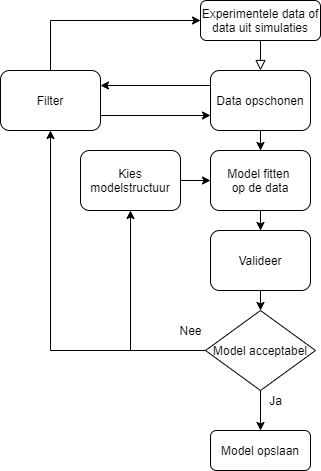

The diagram above was exported from draw.io. Its source (the exported page's mxGraphModel, read from the mxfile embedded in the PNG):
<mxGraphModel dx="540" dy="537" grid="1" gridSize="10" guides="1" tooltips="1" connect="1" arrows="1" fold="1" page="1" pageScale="1" pageWidth="827" pageHeight="1169" math="0" shadow="0">
  <root>
    <mxCell id="WIyWlLk6GJQsqaUBKTNV-0" />
    <mxCell id="WIyWlLk6GJQsqaUBKTNV-1" parent="WIyWlLk6GJQsqaUBKTNV-0" />
    <mxCell id="WIyWlLk6GJQsqaUBKTNV-2" value="" style="rounded=0;html=1;jettySize=auto;orthogonalLoop=1;fontSize=11;endArrow=block;endFill=0;endSize=8;strokeWidth=1;shadow=0;labelBackgroundColor=none;edgeStyle=orthogonalEdgeStyle;entryX=0.5;entryY=0;entryDx=0;entryDy=0;" parent="WIyWlLk6GJQsqaUBKTNV-1" source="WIyWlLk6GJQsqaUBKTNV-3" target="76n2LzX6QydjJoIF5BZv-0" edge="1">
      <mxGeometry relative="1" as="geometry">
        <mxPoint x="290" y="150" as="targetPoint" />
      </mxGeometry>
    </mxCell>
    <mxCell id="WIyWlLk6GJQsqaUBKTNV-3" value="Experimentele data of data uit simulaties" style="rounded=1;whiteSpace=wrap;html=1;fontSize=12;glass=0;strokeWidth=1;shadow=0;" parent="WIyWlLk6GJQsqaUBKTNV-1" vertex="1">
      <mxGeometry x="230" y="40" width="120" height="40" as="geometry" />
    </mxCell>
    <mxCell id="76n2LzX6QydjJoIF5BZv-4" value="" style="edgeStyle=orthogonalEdgeStyle;rounded=0;orthogonalLoop=1;jettySize=auto;html=1;exitX=1;exitY=0.75;exitDx=0;exitDy=0;entryX=0;entryY=0.75;entryDx=0;entryDy=0;" edge="1" parent="WIyWlLk6GJQsqaUBKTNV-1" source="WIyWlLk6GJQsqaUBKTNV-7" target="76n2LzX6QydjJoIF5BZv-0">
      <mxGeometry relative="1" as="geometry" />
    </mxCell>
    <mxCell id="76n2LzX6QydjJoIF5BZv-6" value="" style="edgeStyle=orthogonalEdgeStyle;rounded=0;orthogonalLoop=1;jettySize=auto;html=1;entryX=0;entryY=0.5;entryDx=0;entryDy=0;exitX=0.5;exitY=0;exitDx=0;exitDy=0;" edge="1" parent="WIyWlLk6GJQsqaUBKTNV-1" source="WIyWlLk6GJQsqaUBKTNV-7" target="WIyWlLk6GJQsqaUBKTNV-3">
      <mxGeometry relative="1" as="geometry">
        <mxPoint x="140" y="80" as="targetPoint" />
        <Array as="points">
          <mxPoint x="80" y="60" />
        </Array>
      </mxGeometry>
    </mxCell>
    <mxCell id="WIyWlLk6GJQsqaUBKTNV-7" value="Filter" style="rounded=1;whiteSpace=wrap;html=1;fontSize=12;glass=0;strokeWidth=1;shadow=0;" parent="WIyWlLk6GJQsqaUBKTNV-1" vertex="1">
      <mxGeometry x="30" y="110" width="100" height="60" as="geometry" />
    </mxCell>
    <mxCell id="WIyWlLk6GJQsqaUBKTNV-11" value="Model opslaan" style="rounded=1;whiteSpace=wrap;html=1;fontSize=12;glass=0;strokeWidth=1;shadow=0;" parent="WIyWlLk6GJQsqaUBKTNV-1" vertex="1">
      <mxGeometry x="240" y="470" width="100" height="40" as="geometry" />
    </mxCell>
    <mxCell id="76n2LzX6QydjJoIF5BZv-3" value="" style="edgeStyle=orthogonalEdgeStyle;rounded=0;orthogonalLoop=1;jettySize=auto;html=1;exitX=0;exitY=0.25;exitDx=0;exitDy=0;entryX=1;entryY=0.25;entryDx=0;entryDy=0;" edge="1" parent="WIyWlLk6GJQsqaUBKTNV-1" source="76n2LzX6QydjJoIF5BZv-0" target="WIyWlLk6GJQsqaUBKTNV-7">
      <mxGeometry relative="1" as="geometry" />
    </mxCell>
    <mxCell id="76n2LzX6QydjJoIF5BZv-11" value="" style="edgeStyle=orthogonalEdgeStyle;rounded=0;orthogonalLoop=1;jettySize=auto;html=1;" edge="1" parent="WIyWlLk6GJQsqaUBKTNV-1" source="76n2LzX6QydjJoIF5BZv-0" target="76n2LzX6QydjJoIF5BZv-10">
      <mxGeometry relative="1" as="geometry" />
    </mxCell>
    <mxCell id="76n2LzX6QydjJoIF5BZv-0" value="Data opschonen" style="rounded=1;whiteSpace=wrap;html=1;" vertex="1" parent="WIyWlLk6GJQsqaUBKTNV-1">
      <mxGeometry x="240" y="110" width="100" height="60" as="geometry" />
    </mxCell>
    <mxCell id="76n2LzX6QydjJoIF5BZv-16" value="" style="edgeStyle=orthogonalEdgeStyle;rounded=0;orthogonalLoop=1;jettySize=auto;html=1;" edge="1" parent="WIyWlLk6GJQsqaUBKTNV-1" source="76n2LzX6QydjJoIF5BZv-10" target="76n2LzX6QydjJoIF5BZv-15">
      <mxGeometry relative="1" as="geometry" />
    </mxCell>
    <mxCell id="76n2LzX6QydjJoIF5BZv-10" value="Model fitten &lt;br&gt;op de data" style="rounded=1;whiteSpace=wrap;html=1;" vertex="1" parent="WIyWlLk6GJQsqaUBKTNV-1">
      <mxGeometry x="240" y="190" width="100" height="60" as="geometry" />
    </mxCell>
    <mxCell id="76n2LzX6QydjJoIF5BZv-17" style="edgeStyle=orthogonalEdgeStyle;rounded=0;orthogonalLoop=1;jettySize=auto;html=1;exitX=0.5;exitY=1;exitDx=0;exitDy=0;entryX=0.5;entryY=0;entryDx=0;entryDy=0;" edge="1" parent="WIyWlLk6GJQsqaUBKTNV-1" source="76n2LzX6QydjJoIF5BZv-15" target="76n2LzX6QydjJoIF5BZv-8">
      <mxGeometry relative="1" as="geometry" />
    </mxCell>
    <mxCell id="76n2LzX6QydjJoIF5BZv-15" value="Valideer" style="rounded=1;whiteSpace=wrap;html=1;" vertex="1" parent="WIyWlLk6GJQsqaUBKTNV-1">
      <mxGeometry x="240" y="270" width="100" height="60" as="geometry" />
    </mxCell>
    <mxCell id="76n2LzX6QydjJoIF5BZv-14" style="edgeStyle=orthogonalEdgeStyle;rounded=0;orthogonalLoop=1;jettySize=auto;html=1;exitX=1;exitY=0.5;exitDx=0;exitDy=0;" edge="1" parent="WIyWlLk6GJQsqaUBKTNV-1" source="76n2LzX6QydjJoIF5BZv-12" target="76n2LzX6QydjJoIF5BZv-10">
      <mxGeometry relative="1" as="geometry" />
    </mxCell>
    <mxCell id="76n2LzX6QydjJoIF5BZv-12" value="Kies modelstructuur" style="rounded=1;whiteSpace=wrap;html=1;" vertex="1" parent="WIyWlLk6GJQsqaUBKTNV-1">
      <mxGeometry x="110" y="190" width="100" height="60" as="geometry" />
    </mxCell>
    <mxCell id="76n2LzX6QydjJoIF5BZv-18" style="edgeStyle=orthogonalEdgeStyle;rounded=0;orthogonalLoop=1;jettySize=auto;html=1;exitX=0.5;exitY=1;exitDx=0;exitDy=0;entryX=0.5;entryY=0;entryDx=0;entryDy=0;" edge="1" parent="WIyWlLk6GJQsqaUBKTNV-1" source="76n2LzX6QydjJoIF5BZv-8" target="WIyWlLk6GJQsqaUBKTNV-11">
      <mxGeometry relative="1" as="geometry" />
    </mxCell>
    <mxCell id="76n2LzX6QydjJoIF5BZv-19" style="edgeStyle=orthogonalEdgeStyle;rounded=0;orthogonalLoop=1;jettySize=auto;html=1;exitX=0;exitY=0.5;exitDx=0;exitDy=0;entryX=0.5;entryY=1;entryDx=0;entryDy=0;" edge="1" parent="WIyWlLk6GJQsqaUBKTNV-1" source="76n2LzX6QydjJoIF5BZv-8" target="76n2LzX6QydjJoIF5BZv-12">
      <mxGeometry relative="1" as="geometry" />
    </mxCell>
    <mxCell id="76n2LzX6QydjJoIF5BZv-20" style="edgeStyle=orthogonalEdgeStyle;rounded=0;orthogonalLoop=1;jettySize=auto;html=1;exitX=0;exitY=0.5;exitDx=0;exitDy=0;entryX=0.5;entryY=1;entryDx=0;entryDy=0;" edge="1" parent="WIyWlLk6GJQsqaUBKTNV-1" source="76n2LzX6QydjJoIF5BZv-8" target="WIyWlLk6GJQsqaUBKTNV-7">
      <mxGeometry relative="1" as="geometry" />
    </mxCell>
    <mxCell id="76n2LzX6QydjJoIF5BZv-8" value="Model acceptabel" style="rhombus;whiteSpace=wrap;html=1;" vertex="1" parent="WIyWlLk6GJQsqaUBKTNV-1">
      <mxGeometry x="235" y="350" width="110" height="80" as="geometry" />
    </mxCell>
    <mxCell id="76n2LzX6QydjJoIF5BZv-21" value="Ja" style="text;html=1;align=center;verticalAlign=middle;resizable=0;points=[];autosize=1;" vertex="1" parent="WIyWlLk6GJQsqaUBKTNV-1">
      <mxGeometry x="290" y="430" width="30" height="20" as="geometry" />
    </mxCell>
    <mxCell id="76n2LzX6QydjJoIF5BZv-22" value="Nee" style="text;html=1;align=center;verticalAlign=middle;resizable=0;points=[];autosize=1;" vertex="1" parent="WIyWlLk6GJQsqaUBKTNV-1">
      <mxGeometry x="200" y="360" width="40" height="20" as="geometry" />
    </mxCell>
  </root>
</mxGraphModel>